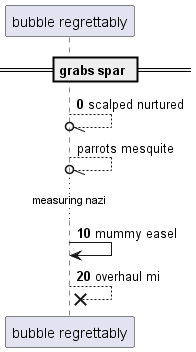

The diagram above was rendered by PlantUML. Its source (embedded in the PNG):
@startuml
participant "bubble regrettably" as 0
== grabs spar ==
autonumber 0 10
0 --//o 0: scalped nurtured
autonumber stop
0 --//o 0: parrots mesquite
autonumber resume
...measuring nazi...
0 -> 0: mummy easel
0 -->x 0: overhaul mi
@enduml